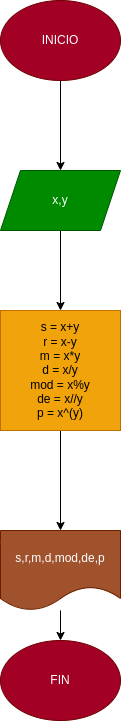

The diagram above was exported from draw.io. Its source (the exported page's mxGraphModel, read from the mxfile embedded in the PNG):
<mxGraphModel dx="517" dy="461" grid="1" gridSize="10" guides="1" tooltips="1" connect="1" arrows="1" fold="1" page="1" pageScale="1" pageWidth="827" pageHeight="1169" math="0" shadow="0">
  <root>
    <mxCell id="0" />
    <mxCell id="1" parent="0" />
    <mxCell id="4" value="" style="edgeStyle=none;html=1;" edge="1" parent="1" source="2" target="3">
      <mxGeometry relative="1" as="geometry" />
    </mxCell>
    <mxCell id="2" value="INICIO" style="ellipse;whiteSpace=wrap;html=1;fillColor=#a20025;fontColor=#ffffff;strokeColor=#6F0000;" vertex="1" parent="1">
      <mxGeometry x="210" y="200" width="120" height="80" as="geometry" />
    </mxCell>
    <mxCell id="6" value="" style="edgeStyle=none;html=1;" edge="1" parent="1" source="3" target="5">
      <mxGeometry relative="1" as="geometry" />
    </mxCell>
    <mxCell id="3" value="x,y" style="shape=parallelogram;perimeter=parallelogramPerimeter;whiteSpace=wrap;html=1;fixedSize=1;fillColor=#008a00;fontColor=#ffffff;strokeColor=#005700;" vertex="1" parent="1">
      <mxGeometry x="210" y="370" width="120" height="60" as="geometry" />
    </mxCell>
    <mxCell id="8" value="" style="edgeStyle=none;html=1;" edge="1" parent="1" source="5" target="7">
      <mxGeometry relative="1" as="geometry" />
    </mxCell>
    <mxCell id="5" value="s = x+y&lt;br&gt;r = x-y&lt;br&gt;m = x*y&lt;br&gt;d = x/y&lt;br&gt;mod = x%y&lt;br&gt;de = x//y&lt;br&gt;p = x^(y)" style="whiteSpace=wrap;html=1;fillColor=#f0a30a;fontColor=#000000;strokeColor=#BD7000;" vertex="1" parent="1">
      <mxGeometry x="210" y="510" width="120" height="120" as="geometry" />
    </mxCell>
    <mxCell id="10" value="" style="edgeStyle=none;html=1;" edge="1" parent="1" source="7" target="9">
      <mxGeometry relative="1" as="geometry" />
    </mxCell>
    <mxCell id="7" value="s,r,m,d,mod,de,p" style="shape=document;whiteSpace=wrap;html=1;boundedLbl=1;fillColor=#a0522d;fontColor=#ffffff;strokeColor=#6D1F00;" vertex="1" parent="1">
      <mxGeometry x="210" y="730" width="120" height="80" as="geometry" />
    </mxCell>
    <mxCell id="9" value="FIN" style="ellipse;whiteSpace=wrap;html=1;fillColor=#a20025;fontColor=#ffffff;strokeColor=#6F0000;" vertex="1" parent="1">
      <mxGeometry x="210" y="840" width="120" height="80" as="geometry" />
    </mxCell>
  </root>
</mxGraphModel>